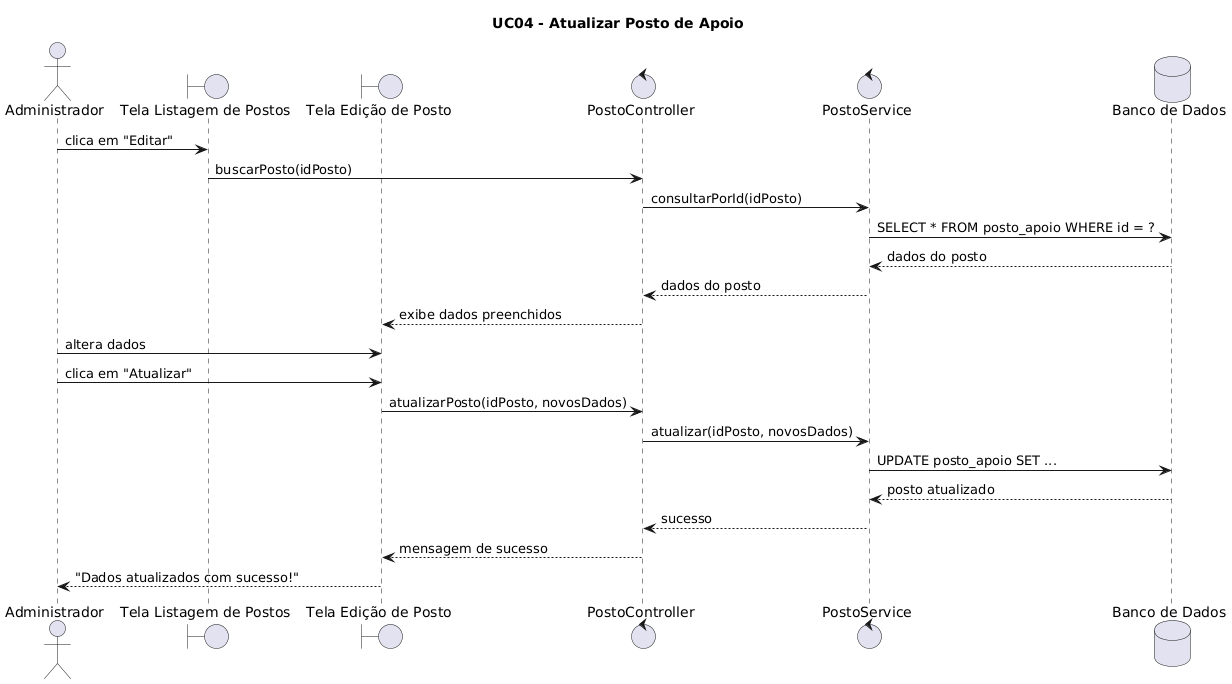

The diagram above was rendered by PlantUML. Its source (embedded in the PNG):
@startuml
title UC04 - Atualizar Posto de Apoio

actor Administrador
boundary "Tela Listagem de Postos" as Lista
boundary "Tela Edição de Posto" as Edicao
control "PostoController" as Controller
control "PostoService" as Service
database "Banco de Dados" as BD

Administrador -> Lista: clica em "Editar"
Lista -> Controller: buscarPosto(idPosto)
Controller -> Service: consultarPorId(idPosto)
Service -> BD: SELECT * FROM posto_apoio WHERE id = ?
BD --> Service: dados do posto
Service --> Controller: dados do posto
Controller --> Edicao: exibe dados preenchidos

Administrador -> Edicao: altera dados
Administrador -> Edicao: clica em "Atualizar"
Edicao -> Controller: atualizarPosto(idPosto, novosDados)
Controller -> Service: atualizar(idPosto, novosDados)
Service -> BD: UPDATE posto_apoio SET ...
BD --> Service: posto atualizado
Service --> Controller: sucesso
Controller --> Edicao: mensagem de sucesso
Edicao --> Administrador: "Dados atualizados com sucesso!"
@enduml